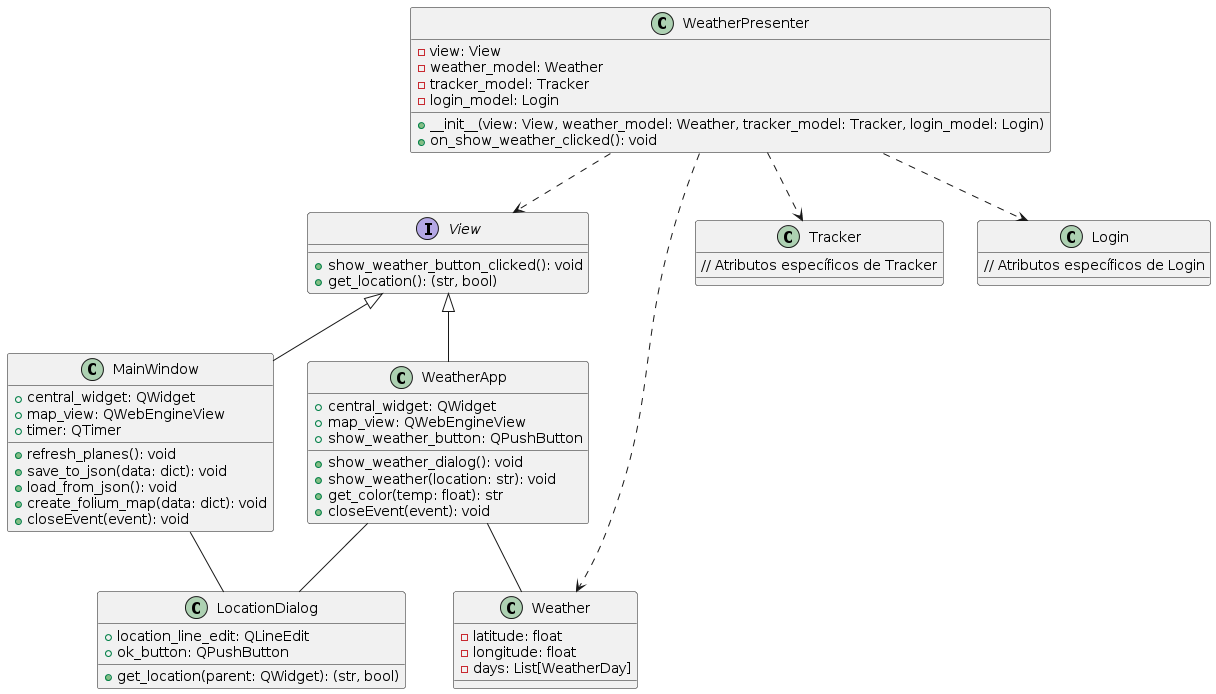

The diagram above was rendered by PlantUML. Its source (embedded in the PNG):
@startuml
interface View {
  + show_weather_button_clicked(): void
  + get_location(): (str, bool)
}

class WeatherPresenter {
  - view: View
  - weather_model: Weather
  - tracker_model: Tracker
  - login_model: Login
  + __init__(view: View, weather_model: Weather, tracker_model: Tracker, login_model: Login)
  + on_show_weather_clicked(): void
}

class MainWindow {
  + central_widget: QWidget
  + map_view: QWebEngineView
  + timer: QTimer
  + refresh_planes(): void
  + save_to_json(data: dict): void
  + load_from_json(): void
  + create_folium_map(data: dict): void
  + closeEvent(event): void
}

class WeatherApp {
  + central_widget: QWidget
  + map_view: QWebEngineView
  + show_weather_button: QPushButton
  + show_weather_dialog(): void
  + show_weather(location: str): void
  + get_color(temp: float): str
  + closeEvent(event): void
}

class Weather {
  - latitude: float
  - longitude: float
  - days: List[WeatherDay]
}

class Tracker {
  // Atributos específicos de Tracker
}

class Login {
  // Atributos específicos de Login
}



class LocationDialog {
  + location_line_edit: QLineEdit
  + ok_button: QPushButton
  + get_location(parent: QWidget): (str, bool)
}

MainWindow -- LocationDialog
WeatherApp -- LocationDialog
WeatherApp -- Weather

View <|-- WeatherApp
View <|-- MainWindow

WeatherPresenter ..> View
WeatherPresenter ..> Weather
WeatherPresenter ..> Tracker
WeatherPresenter ..> Login
@enduml